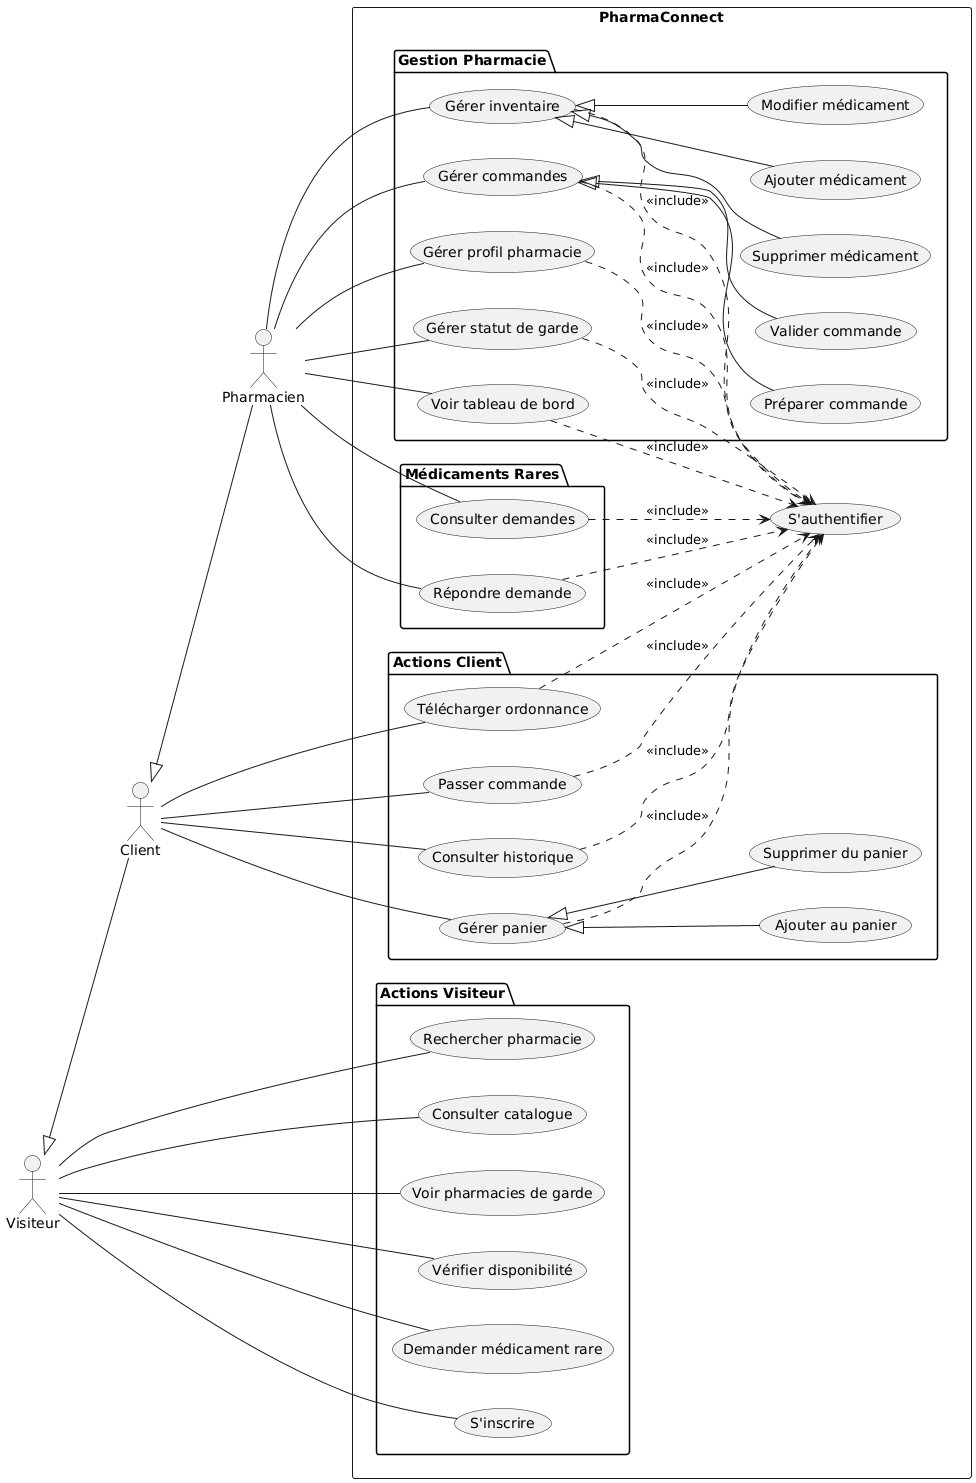

The diagram above was rendered by PlantUML. Its source (embedded in the PNG):
@startuml
left to right direction

actor "Pharmacien" as pharmacien
actor "Client" as client
actor "Visiteur" as visiteur

rectangle "PharmaConnect" {
    (S'authentifier) as auth
    
    package "Gestion Pharmacie" {
        (Gérer inventaire) as g_inv
        (Gérer profil pharmacie) as g_profil
        (Gérer commandes) as g_cmd
        (Gérer statut de garde) as g_garde
        (Voir tableau de bord) as v_stats
        
        (Ajouter médicament) as a_med
        (Modifier médicament) as m_med
        (Supprimer médicament) as s_med
        (Valider commande) as v_cmd
        (Préparer commande) as p_cmd
    }

    package "Actions Client" {
        (Gérer panier) as g_panier
        (Ajouter au panier) as a_panier
        (Supprimer du panier) as s_panier
        (Passer commande) as p_comm
        (Consulter historique) as c_hist
        (Télécharger ordonnance) as t_ordo
    }

    package "Actions Visiteur" {
        (Rechercher pharmacie) as r_pharma
        (Consulter catalogue) as c_cata
        (Voir pharmacies de garde) as v_garde
        (Vérifier disponibilité) as v_stock
        (Demander médicament rare) as d_rare
        (S'inscrire) as inscr
    }

    package "Médicaments Rares" {
        (Consulter demandes) as c_demandes
        (Répondre demande) as rep_demande
    }

    ' Hiérarchie des acteurs
    visiteur <|-- client
    client <|-- pharmacien

    ' Relations Pharmacien
    pharmacien -- g_inv
    pharmacien -- g_profil
    pharmacien -- g_cmd
    pharmacien -- g_garde
    pharmacien -- v_stats
    pharmacien -- c_demandes
    pharmacien -- rep_demande
    
    ' Décomposition Gestion inventaire
    g_inv <|-- a_med
    g_inv <|-- m_med
    g_inv <|-- s_med
    
    ' Décomposition Gestion commandes
    g_cmd <|-- v_cmd
    g_cmd <|-- p_cmd

    ' Relations Client
    client -- g_panier
    client -- p_comm
    client -- c_hist
    client -- t_ordo
    
    ' Décomposition Panier
    g_panier <|-- a_panier
    g_panier <|-- s_panier

    ' Relations Visiteur
    visiteur -- r_pharma
    visiteur -- c_cata
    visiteur -- v_garde
    visiteur -- v_stock
    visiteur -- d_rare
    visiteur -- inscr

    ' Relations d'inclusion (Authentification requise)
    g_inv ..> auth : <<include>>
    g_profil ..> auth : <<include>>
    g_cmd ..> auth : <<include>>
    g_garde ..> auth : <<include>>
    v_stats ..> auth : <<include>>
    p_comm ..> auth : <<include>>
    c_hist ..> auth : <<include>>
    t_ordo ..> auth : <<include>>
    g_panier ..> auth : <<include>>
    c_demandes ..> auth : <<include>>
    rep_demande ..> auth : <<include>>
}
@enduml